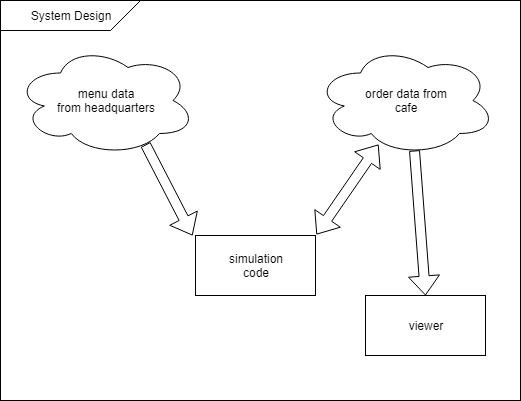

The diagram above was exported from draw.io. Its source (the exported page's mxGraphModel, read from the mxfile embedded in the PNG):
<mxGraphModel dx="1050" dy="612" grid="1" gridSize="10" guides="1" tooltips="1" connect="1" arrows="1" fold="1" page="1" pageScale="1" pageWidth="1100" pageHeight="850" background="#ffffff" math="0" shadow="0">
  <root>
    <mxCell id="0" />
    <mxCell id="1" parent="0" />
    <mxCell id="BfOkYZDzE1AvRjmPc2Mz-1" value="" style="rounded=0;whiteSpace=wrap;html=1;" vertex="1" parent="1">
      <mxGeometry x="40" y="40" width="520" height="400" as="geometry" />
    </mxCell>
    <mxCell id="qmCHQnUMxwm_U6HoFXtV-2" value="menu data&lt;br&gt;from headquarters&lt;br&gt;" style="ellipse;shape=cloud;whiteSpace=wrap;html=1;" parent="1" vertex="1">
      <mxGeometry x="55" y="85" width="180" height="110" as="geometry" />
    </mxCell>
    <mxCell id="qmCHQnUMxwm_U6HoFXtV-3" value="order data from&lt;br&gt;cafe&lt;br&gt;" style="ellipse;shape=cloud;whiteSpace=wrap;html=1;" parent="1" vertex="1">
      <mxGeometry x="355" y="85" width="180" height="110" as="geometry" />
    </mxCell>
    <mxCell id="qmCHQnUMxwm_U6HoFXtV-4" value="simulation&lt;br&gt;code&lt;br&gt;" style="rounded=0;whiteSpace=wrap;html=1;" parent="1" vertex="1">
      <mxGeometry x="235" y="275" width="120" height="60" as="geometry" />
    </mxCell>
    <mxCell id="qmCHQnUMxwm_U6HoFXtV-5" value="viewer&lt;br&gt;" style="rounded=0;whiteSpace=wrap;html=1;" parent="1" vertex="1">
      <mxGeometry x="405" y="335" width="120" height="60" as="geometry" />
    </mxCell>
    <mxCell id="qmCHQnUMxwm_U6HoFXtV-6" value="" style="shape=flexArrow;endArrow=classic;html=1;exitX=0.722;exitY=0.9;exitDx=0;exitDy=0;exitPerimeter=0;entryX=-0.025;entryY=0;entryDx=0;entryDy=0;entryPerimeter=0;" parent="1" source="qmCHQnUMxwm_U6HoFXtV-2" target="qmCHQnUMxwm_U6HoFXtV-4" edge="1">
      <mxGeometry width="50" height="50" relative="1" as="geometry">
        <mxPoint x="315" y="285" as="sourcePoint" />
        <mxPoint x="265" y="275" as="targetPoint" />
      </mxGeometry>
    </mxCell>
    <mxCell id="qmCHQnUMxwm_U6HoFXtV-11" value="" style="shape=flexArrow;endArrow=classic;startArrow=classic;html=1;entryX=0.35;entryY=0.9;entryDx=0;entryDy=0;entryPerimeter=0;exitX=1.008;exitY=-0.017;exitDx=0;exitDy=0;exitPerimeter=0;" parent="1" source="qmCHQnUMxwm_U6HoFXtV-4" target="qmCHQnUMxwm_U6HoFXtV-3" edge="1">
      <mxGeometry width="50" height="50" relative="1" as="geometry">
        <mxPoint x="415" y="245" as="sourcePoint" />
        <mxPoint x="465" y="195" as="targetPoint" />
      </mxGeometry>
    </mxCell>
    <mxCell id="qmCHQnUMxwm_U6HoFXtV-12" value="" style="shape=flexArrow;endArrow=classic;html=1;exitX=0.55;exitY=0.95;exitDx=0;exitDy=0;exitPerimeter=0;entryX=0.5;entryY=0;entryDx=0;entryDy=0;" parent="1" source="qmCHQnUMxwm_U6HoFXtV-3" target="qmCHQnUMxwm_U6HoFXtV-5" edge="1">
      <mxGeometry width="50" height="50" relative="1" as="geometry">
        <mxPoint x="55" y="465" as="sourcePoint" />
        <mxPoint x="105" y="415" as="targetPoint" />
      </mxGeometry>
    </mxCell>
    <mxCell id="BfOkYZDzE1AvRjmPc2Mz-2" value="System Design" style="shape=card;whiteSpace=wrap;html=1;flipV=1;flipH=1;" vertex="1" parent="1">
      <mxGeometry x="40" y="40" width="140" height="30" as="geometry" />
    </mxCell>
  </root>
</mxGraphModel>